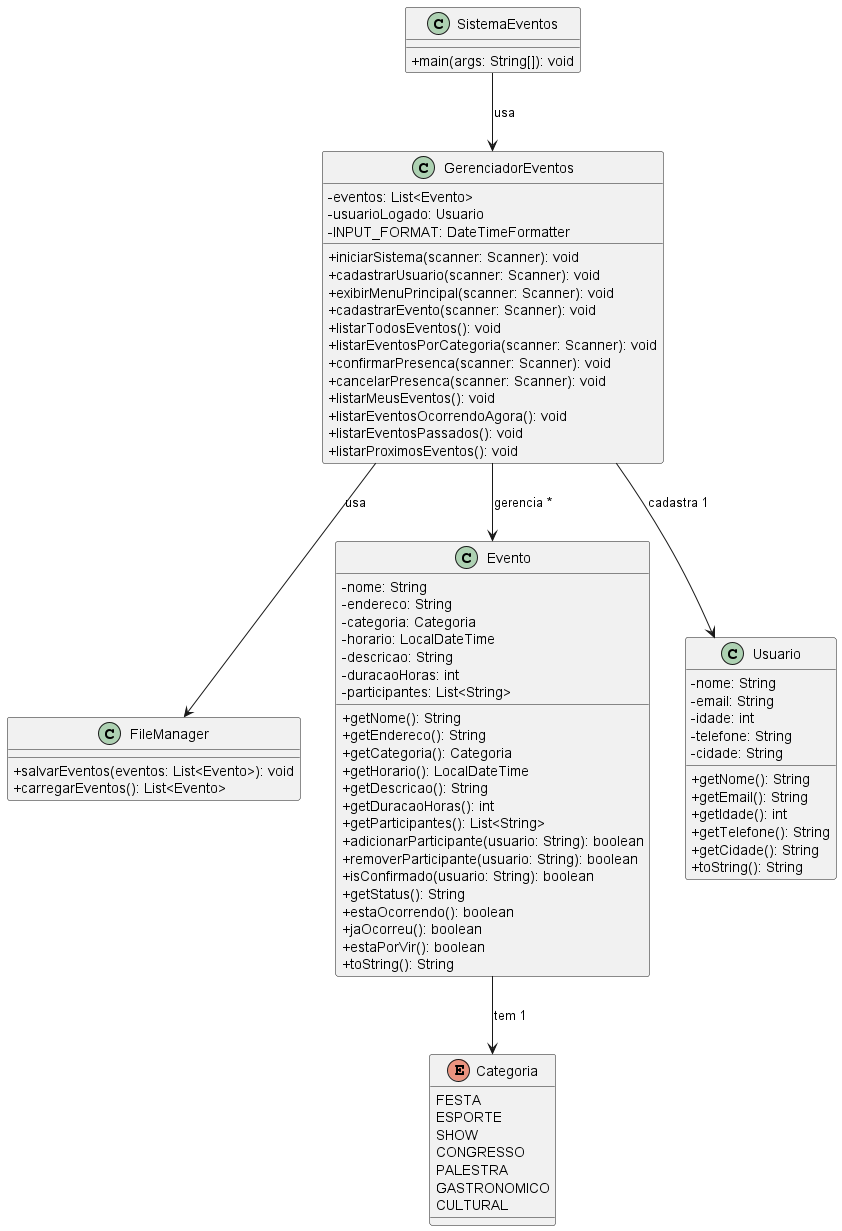

The diagram above was rendered by PlantUML. Its source (embedded in the PNG):
@startuml
skinparam classAttributeIconSize 0

class SistemaEventos {
    + main(args: String[]): void
}

class GerenciadorEventos {
    - eventos: List<Evento>
    - usuarioLogado: Usuario
    - INPUT_FORMAT: DateTimeFormatter
    + iniciarSistema(scanner: Scanner): void
    + cadastrarUsuario(scanner: Scanner): void
    + exibirMenuPrincipal(scanner: Scanner): void
    + cadastrarEvento(scanner: Scanner): void
    + listarTodosEventos(): void
    + listarEventosPorCategoria(scanner: Scanner): void
    + confirmarPresenca(scanner: Scanner): void
    + cancelarPresenca(scanner: Scanner): void
    + listarMeusEventos(): void
    + listarEventosOcorrendoAgora(): void
    + listarEventosPassados(): void
    + listarProximosEventos(): void
}

class FileManager {
    + salvarEventos(eventos: List<Evento>): void
    + carregarEventos(): List<Evento>
}

enum Categoria {
    FESTA
    ESPORTE
    SHOW
    CONGRESSO
    PALESTRA
    GASTRONOMICO
    CULTURAL
}

class Evento {
    - nome: String
    - endereco: String
    - categoria: Categoria
    - horario: LocalDateTime
    - descricao: String
    - duracaoHoras: int
    - participantes: List<String>
    + getNome(): String
    + getEndereco(): String
    + getCategoria(): Categoria
    + getHorario(): LocalDateTime
    + getDescricao(): String
    + getDuracaoHoras(): int
    + getParticipantes(): List<String>
    + adicionarParticipante(usuario: String): boolean
    + removerParticipante(usuario: String): boolean
    + isConfirmado(usuario: String): boolean
    + getStatus(): String
    + estaOcorrendo(): boolean
    + jaOcorreu(): boolean
    + estaPorVir(): boolean
    + toString(): String
}

class Usuario {
    - nome: String
    - email: String
    - idade: int
    - telefone: String
    - cidade: String
    + getNome(): String
    + getEmail(): String
    + getIdade(): int
    + getTelefone(): String
    + getCidade(): String
    + toString(): String
}

SistemaEventos --> GerenciadorEventos : usa
GerenciadorEventos --> Evento : gerencia *
GerenciadorEventos --> Usuario : cadastra 1
GerenciadorEventos --> FileManager : usa
Evento --> Categoria : tem 1

@enduml